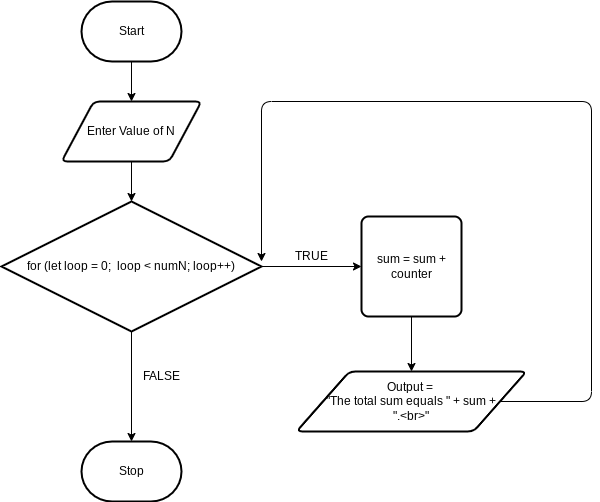

The diagram above was exported from draw.io. Its source (the exported page's mxGraphModel, read from the mxfile embedded in the PNG):
<mxGraphModel dx="870" dy="492" grid="1" gridSize="10" guides="1" tooltips="1" connect="1" arrows="1" fold="1" page="1" pageScale="1" pageWidth="850" pageHeight="1100" math="0" shadow="0">
  <root>
    <mxCell id="0" />
    <mxCell id="1" parent="0" />
    <mxCell id="11" value="" style="edgeStyle=none;html=1;" edge="1" parent="1" source="2" target="3">
      <mxGeometry relative="1" as="geometry" />
    </mxCell>
    <mxCell id="2" value="Start" style="strokeWidth=2;html=1;shape=mxgraph.flowchart.terminator;whiteSpace=wrap;" parent="1" vertex="1">
      <mxGeometry x="300" y="260" width="100" height="60" as="geometry" />
    </mxCell>
    <mxCell id="12" value="" style="edgeStyle=none;html=1;" edge="1" parent="1" source="3" target="10">
      <mxGeometry relative="1" as="geometry" />
    </mxCell>
    <mxCell id="3" value="Enter Value of N" style="shape=parallelogram;html=1;strokeWidth=2;perimeter=parallelogramPerimeter;whiteSpace=wrap;rounded=1;arcSize=12;size=0.23;" parent="1" vertex="1">
      <mxGeometry x="280" y="360" width="140" height="60" as="geometry" />
    </mxCell>
    <mxCell id="17" value="" style="edgeStyle=none;html=1;" edge="1" parent="1" source="4" target="15">
      <mxGeometry relative="1" as="geometry" />
    </mxCell>
    <mxCell id="4" value="sum = sum + counter" style="rounded=1;whiteSpace=wrap;html=1;absoluteArcSize=1;arcSize=14;strokeWidth=2;" parent="1" vertex="1">
      <mxGeometry x="580" y="475" width="100" height="100" as="geometry" />
    </mxCell>
    <mxCell id="6" value="Stop" style="strokeWidth=2;html=1;shape=mxgraph.flowchart.terminator;whiteSpace=wrap;" parent="1" vertex="1">
      <mxGeometry x="300" y="700" width="100" height="60" as="geometry" />
    </mxCell>
    <mxCell id="14" style="edgeStyle=none;html=1;" edge="1" parent="1" source="10" target="4">
      <mxGeometry relative="1" as="geometry" />
    </mxCell>
    <mxCell id="16" value="" style="edgeStyle=none;html=1;" edge="1" parent="1" source="10" target="6">
      <mxGeometry relative="1" as="geometry" />
    </mxCell>
    <mxCell id="10" value="for (let loop = 0;&amp;nbsp; loop &amp;lt; numN; loop++)" style="strokeWidth=2;html=1;shape=mxgraph.flowchart.decision;whiteSpace=wrap;" vertex="1" parent="1">
      <mxGeometry x="220" y="460" width="260" height="130" as="geometry" />
    </mxCell>
    <mxCell id="18" style="edgeStyle=none;html=1;exitX=1;exitY=0.5;exitDx=0;exitDy=0;" edge="1" parent="1" source="15">
      <mxGeometry relative="1" as="geometry">
        <mxPoint x="480" y="520" as="targetPoint" />
        <Array as="points">
          <mxPoint x="810" y="660" />
          <mxPoint x="810" y="360" />
          <mxPoint x="480" y="360" />
        </Array>
      </mxGeometry>
    </mxCell>
    <mxCell id="15" value="Output =&amp;nbsp;&lt;br&gt;&quot;The total sum equals &quot; + sum + &lt;br&gt;&quot;.&amp;lt;br&amp;gt;&quot;" style="shape=parallelogram;html=1;strokeWidth=2;perimeter=parallelogramPerimeter;whiteSpace=wrap;rounded=1;arcSize=12;size=0.23;" vertex="1" parent="1">
      <mxGeometry x="515" y="630" width="230" height="60" as="geometry" />
    </mxCell>
    <mxCell id="19" value="TRUE" style="text;html=1;strokeColor=none;fillColor=none;align=center;verticalAlign=middle;whiteSpace=wrap;rounded=0;" vertex="1" parent="1">
      <mxGeometry x="500" y="500" width="60" height="30" as="geometry" />
    </mxCell>
    <mxCell id="20" value="FALSE" style="text;html=1;strokeColor=none;fillColor=none;align=center;verticalAlign=middle;whiteSpace=wrap;rounded=0;" vertex="1" parent="1">
      <mxGeometry x="350" y="620" width="60" height="30" as="geometry" />
    </mxCell>
  </root>
</mxGraphModel>